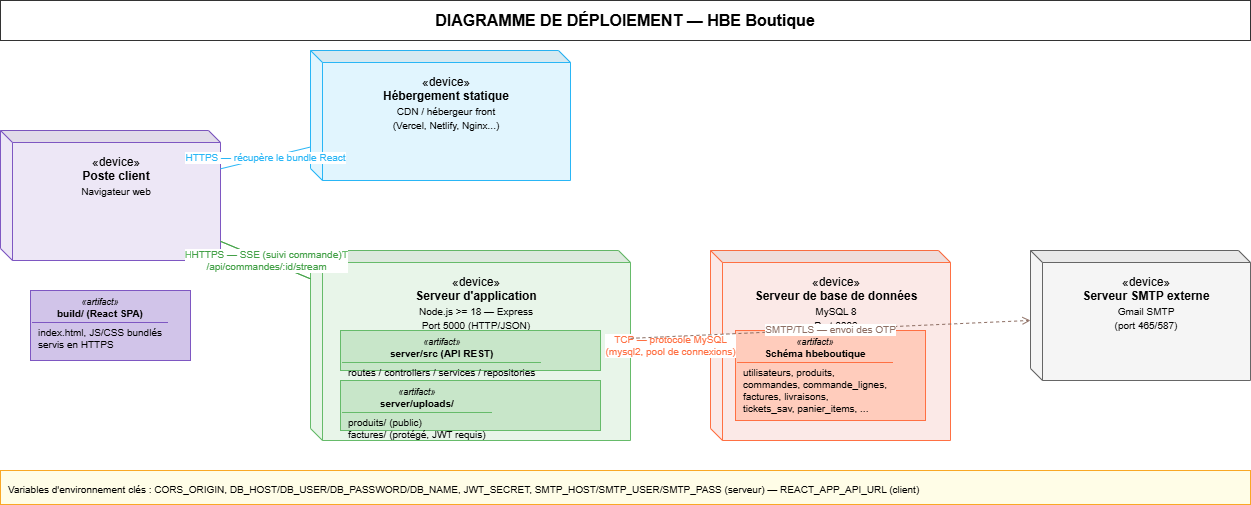

The diagram above was exported from draw.io. Its source (the exported page's mxGraphModel, read from the mxfile embedded in the PNG):
<mxGraphModel dx="1373" dy="811" grid="1" gridSize="10" guides="1" tooltips="1" connect="1" arrows="1" fold="1" page="1" pageScale="1" pageWidth="1400" pageHeight="560" math="0" shadow="0">
  <root>
    <mxCell id="0" />
    <mxCell id="1" parent="0" />
    <mxCell id="dtitle" parent="1" style="rounded=0;whiteSpace=wrap;html=1;fillColor=#FFFFFF;strokeColor=#333333;fontStyle=1;fontSize=16;align=center;" value="DIAGRAMME DE DÉPLOIEMENT — HBE Boutique" vertex="1">
      <mxGeometry height="40" width="1250" x="60" y="10" as="geometry" />
    </mxCell>
    <mxCell id="node1" parent="1" style="shape=cube;whiteSpace=wrap;html=1;boundedLbl=1;backgroundOutline=1;darkOpacity=0.05;size=12;align=center;verticalAlign=top;spacingTop=6;fontSize=12;fillColor=#EDE7F6;strokeColor=#7E57C2;" value="&amp;#171;device&amp;#187;&lt;br&gt;&lt;b&gt;Poste client&lt;/b&gt;&lt;br&gt;&lt;span style=&quot;font-size:10px;font-weight:normal;&quot;&gt;Navigateur web&lt;/span&gt;" vertex="1">
      <mxGeometry height="130" width="220" x="60" y="140" as="geometry" />
    </mxCell>
    <mxCell id="art2" parent="1" style="rounded=0;whiteSpace=wrap;html=1;align=left;verticalAlign=top;fontSize=10;fillColor=#D1C4E9;strokeColor=#7E57C2;dashed=0;" value="&lt;div style=&quot;text-align:center;font-style:italic;font-size:9px;&quot;&gt;&amp;#171;artifact&amp;#187;&lt;/div&gt;&lt;div style=&quot;text-align:center;font-weight:bold;border-bottom:1px solid #7E57C2;padding-bottom:2px;&quot;&gt;build/ (React SPA)&lt;/div&gt;&lt;div style=&quot;padding:4px 6px;font-size:10px;&quot;&gt;index.html, JS/CSS bundlés&lt;br&gt;servis en HTTPS&lt;/div&gt;" vertex="1">
      <mxGeometry height="70" width="160" x="90" y="300" as="geometry" />
    </mxCell>
    <mxCell id="node3" parent="1" style="shape=cube;whiteSpace=wrap;html=1;boundedLbl=1;backgroundOutline=1;darkOpacity=0.05;size=12;align=center;verticalAlign=top;spacingTop=6;fontSize=12;fillColor=#E1F5FE;strokeColor=#29B6F6;" value="&amp;#171;device&amp;#187;&lt;br&gt;&lt;b&gt;Hébergement statique&lt;/b&gt;&lt;br&gt;&lt;span style=&quot;font-size:10px;font-weight:normal;&quot;&gt;CDN / hébergeur front&lt;br&gt;(Vercel, Netlify, Nginx...)&lt;/span&gt;" vertex="1">
      <mxGeometry height="130" width="260" x="370" y="60" as="geometry" />
    </mxCell>
    <mxCell id="node4" parent="1" style="shape=cube;whiteSpace=wrap;html=1;boundedLbl=1;backgroundOutline=1;darkOpacity=0.05;size=12;align=center;verticalAlign=top;spacingTop=6;fontSize=12;fillColor=#E8F5E9;strokeColor=#66BB6A;" value="&amp;#171;device&amp;#187;&lt;br&gt;&lt;b&gt;Serveur d'application&lt;/b&gt;&lt;br&gt;&lt;span style=&quot;font-size:10px;font-weight:normal;&quot;&gt;Node.js &amp;gt;= 18 — Express&lt;br&gt;Port 5000 (HTTP/JSON)&lt;/span&gt;" vertex="1">
      <mxGeometry height="190" width="320" x="370" y="260" as="geometry" />
    </mxCell>
    <mxCell id="art5" parent="1" style="rounded=0;whiteSpace=wrap;html=1;align=left;verticalAlign=top;fontSize=10;fillColor=#C8E6C9;strokeColor=#66BB6A;dashed=0;" value="&lt;div style=&quot;text-align:center;font-style:italic;font-size:9px;&quot;&gt;&amp;#171;artifact&amp;#187;&lt;/div&gt;&lt;div style=&quot;text-align:center;font-weight:bold;border-bottom:1px solid #66BB6A;padding-bottom:2px;&quot;&gt;server/src (API REST)&lt;/div&gt;&lt;div style=&quot;padding:4px 6px;font-size:10px;&quot;&gt;routes / controllers / services / repositories&lt;/div&gt;" vertex="1">
      <mxGeometry height="40" width="260" x="400" y="340" as="geometry" />
    </mxCell>
    <mxCell id="art6" parent="1" style="rounded=0;whiteSpace=wrap;html=1;align=left;verticalAlign=top;fontSize=10;fillColor=#C8E6C9;strokeColor=#66BB6A;dashed=0;" value="&lt;div style=&quot;text-align:center;font-style:italic;font-size:9px;&quot;&gt;&amp;#171;artifact&amp;#187;&lt;/div&gt;&lt;div style=&quot;text-align:center;font-weight:bold;border-bottom:1px solid #66BB6A;padding-bottom:2px;&quot;&gt;server/uploads/&lt;/div&gt;&lt;div style=&quot;padding:4px 6px;font-size:10px;&quot;&gt;produits/ (public)&lt;br&gt;factures/ (protégé, JWT requis)&lt;/div&gt;" vertex="1">
      <mxGeometry height="50" width="260" x="400" y="390" as="geometry" />
    </mxCell>
    <mxCell id="node7" parent="1" style="shape=cube;whiteSpace=wrap;html=1;boundedLbl=1;backgroundOutline=1;darkOpacity=0.05;size=12;align=center;verticalAlign=top;spacingTop=6;fontSize=12;fillColor=#FBE9E7;strokeColor=#FF7043;" value="&amp;#171;device&amp;#187;&lt;br&gt;&lt;b&gt;Serveur de base de données&lt;/b&gt;&lt;br&gt;&lt;span style=&quot;font-size:10px;font-weight:normal;&quot;&gt;MySQL 8&lt;br&gt;Port 3306&lt;/span&gt;" vertex="1">
      <mxGeometry height="190" width="240" x="770" y="260" as="geometry" />
    </mxCell>
    <mxCell id="art8" parent="1" style="rounded=0;whiteSpace=wrap;html=1;align=left;verticalAlign=top;fontSize=10;fillColor=#FFCCBC;strokeColor=#FF7043;dashed=0;" value="&lt;div style=&quot;text-align:center;font-style:italic;font-size:9px;&quot;&gt;&amp;#171;artifact&amp;#187;&lt;/div&gt;&lt;div style=&quot;text-align:center;font-weight:bold;border-bottom:1px solid #FF7043;padding-bottom:2px;&quot;&gt;Schéma hbeboutique&lt;/div&gt;&lt;div style=&quot;padding:4px 6px;font-size:10px;&quot;&gt;utilisateurs, produits,&lt;br&gt;commandes, commande_lignes,&lt;br&gt;factures, livraisons,&lt;br&gt;tickets_sav, panier_items, ...&lt;/div&gt;" vertex="1">
      <mxGeometry height="90" width="190" x="795" y="340" as="geometry" />
    </mxCell>
    <mxCell id="node9" parent="1" style="shape=cube;whiteSpace=wrap;html=1;boundedLbl=1;backgroundOutline=1;darkOpacity=0.05;size=12;align=center;verticalAlign=top;spacingTop=6;fontSize=12;fillColor=#F5F5F5;strokeColor=#666666;" value="&amp;#171;device&amp;#187;&lt;br&gt;&lt;b&gt;Serveur SMTP externe&lt;/b&gt;&lt;br&gt;&lt;span style=&quot;font-size:10px;font-weight:normal;&quot;&gt;Gmail SMTP&lt;br&gt;(port 465/587)&lt;/span&gt;" vertex="1">
      <mxGeometry height="130" width="220" x="1090" y="260" as="geometry" />
    </mxCell>
    <mxCell id="lnk10" edge="1" parent="1" source="node1" style="endArrow=none;startArrow=none;html=1;fontSize=10;dashed=0;strokeColor=#29B6F6;fontColor=#29B6F6;rounded=0;" target="node3" value="HTTPS — récupère le bundle React">
      <mxGeometry relative="1" as="geometry" />
    </mxCell>
    <mxCell id="lnk11" edge="1" parent="1" source="node1" style="endArrow=none;startArrow=none;html=1;fontSize=10;dashed=0;strokeColor=#66BB6A;fontColor=#66BB6A;rounded=0;" target="node4" value="HTTPS — REST/JSON, Bearer JWT&lt;br&gt;/api/*">
      <mxGeometry relative="1" as="geometry" />
    </mxCell>
    <mxCell id="lnk12" edge="1" parent="1" source="node1" style="endArrow=none;startArrow=none;html=1;fontSize=10;dashed=0;strokeColor=#43A047;fontColor=#43A047;rounded=0;" target="node4" value="HTTPS — SSE (suivi commande)&lt;br&gt;/api/commandes/:id/stream">
      <mxGeometry relative="1" as="geometry" />
    </mxCell>
    <mxCell id="lnk13" edge="1" parent="1" source="node4" style="endArrow=none;startArrow=none;html=1;fontSize=10;dashed=0;strokeColor=#FF7043;fontColor=#FF7043;rounded=0;" target="node7" value="TCP — protocole MySQL&lt;br&gt;(mysql2, pool de connexions)">
      <mxGeometry relative="1" as="geometry" />
    </mxCell>
    <mxCell id="lnk14" edge="1" parent="1" source="node4" style="endArrow=open;startArrow=none;html=1;fontSize=10;dashed=1;strokeColor=#8D6E63;fontColor=#8D6E63;rounded=0;" target="node9" value="SMTP/TLS — envoi des OTP">
      <mxGeometry relative="1" as="geometry" />
    </mxCell>
    <mxCell id="legend" parent="1" style="rounded=0;whiteSpace=wrap;html=1;fillColor=#FFFDE7;strokeColor=#F9A825;fontSize=10;align=left;spacingLeft=6;spacingTop=4;" value="Variables d'environnement clés : CORS_ORIGIN, DB_HOST/DB_USER/DB_PASSWORD/DB_NAME, JWT_SECRET, SMTP_HOST/SMTP_USER/SMTP_PASS (serveur) — REACT_APP_API_URL (client)" vertex="1">
      <mxGeometry height="34" width="1250" x="60" y="480" as="geometry" />
    </mxCell>
  </root>
</mxGraphModel>